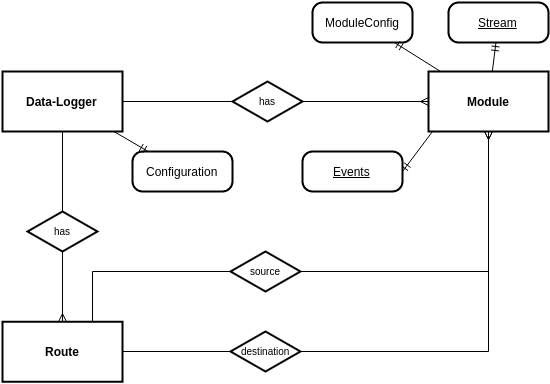

The diagram above was exported from draw.io. Its source (the exported page's mxGraphModel, read from the mxfile embedded in the PNG):
<mxGraphModel dx="1434" dy="793" grid="1" gridSize="10" guides="1" tooltips="1" connect="1" arrows="1" fold="1" page="1" pageScale="1" pageWidth="826" pageHeight="1169" background="#ffffff" math="0" shadow="0">
  <root>
    <mxCell id="0" style=";html=1;" />
    <mxCell id="1" style=";html=1;" parent="0" />
    <mxCell id="6f9b1d59705d37b2-59" style="edgeStyle=orthogonalEdgeStyle;rounded=0;html=1;exitX=0.75;exitY=0;entryX=0;entryY=0.5;endArrow=none;endFill=0;jettySize=auto;orthogonalLoop=1;" edge="1" parent="1" source="2" target="6f9b1d59705d37b2-57">
      <mxGeometry relative="1" as="geometry" />
    </mxCell>
    <mxCell id="6f9b1d59705d37b2-61" style="edgeStyle=orthogonalEdgeStyle;rounded=0;html=1;exitX=1;exitY=0.5;entryX=0;entryY=0.5;endArrow=none;endFill=0;jettySize=auto;orthogonalLoop=1;" edge="1" parent="1" source="2" target="6f9b1d59705d37b2-60">
      <mxGeometry relative="1" as="geometry" />
    </mxCell>
    <mxCell id="2" value="Route" style="strokeWidth=2;shape=mxgraph.er.entity;fontColor=#000000;buttonStyle=rect;fillColor=#ffffff;buttonText=;fontStyle=1;html=1;" vertex="1" parent="1">
      <mxGeometry x="150" y="640.2173913043478" width="120" height="60" as="geometry" />
    </mxCell>
    <mxCell id="4" value="Data-Logger" style="strokeWidth=2;shape=mxgraph.er.entity;fontColor=#000000;buttonStyle=rect;fillColor=#ffffff;buttonText=;fontStyle=1;html=1;" vertex="1" parent="1">
      <mxGeometry x="150" y="390" width="120" height="60" as="geometry" />
    </mxCell>
    <mxCell id="6" value="Module" style="strokeWidth=2;shape=mxgraph.er.entity;fontColor=#000000;buttonStyle=rect;fillColor=#ffffff;buttonText=;fontStyle=1;html=1;" vertex="1" parent="1">
      <mxGeometry x="576" y="390" width="120" height="60" as="geometry" />
    </mxCell>
    <mxCell id="7" value="has" style="strokeWidth=2;shape=mxgraph.er.has;buttonText=;fontSize=10;buttonStyle=rhombus;fontColor=#000000;fontStyle=0;html=1;" vertex="1" parent="1">
      <mxGeometry x="175" y="530" width="70" height="40" as="geometry" />
    </mxCell>
    <mxCell id="9" value="has" style="strokeWidth=2;shape=mxgraph.er.has;buttonText=;fontSize=10;buttonStyle=rhombus;fontColor=#000000;fontStyle=0;html=1;" vertex="1" parent="1">
      <mxGeometry x="380" y="400" width="70" height="40" as="geometry" />
    </mxCell>
    <mxCell id="12" value="" style="edgeStyle=none;endArrow=ERmany;endFill=1;noEdgeStyle=1;html=1;exitX=0.5;exitY=1;" edge="1" parent="1" source="7" target="2">
      <mxGeometry width="100" height="100" relative="1" as="geometry">
        <mxPoint x="286" y="570" as="sourcePoint" />
        <mxPoint x="-100" y="955" as="targetPoint" />
      </mxGeometry>
    </mxCell>
    <mxCell id="13" value="" style="edgeStyle=none;endArrow=none;noEdgeStyle=1;html=1;entryX=0.5;entryY=1;" edge="1" parent="1" source="7" target="4">
      <mxGeometry width="100" height="100" relative="1" as="geometry">
        <mxPoint x="574.75" y="360" as="sourcePoint" />
        <mxPoint x="545" y="279" as="targetPoint" />
      </mxGeometry>
    </mxCell>
    <mxCell id="14" value="" style="edgeStyle=none;endArrow=ERmany;endFill=1;noEdgeStyle=1;html=1;" edge="1" parent="1" source="9" target="6">
      <mxGeometry width="100" height="100" relative="1" as="geometry">
        <mxPoint x="380" y="200" as="sourcePoint" />
        <mxPoint x="520" y="240" as="targetPoint" />
      </mxGeometry>
    </mxCell>
    <mxCell id="15" value="" style="edgeStyle=none;endArrow=none;noEdgeStyle=1;html=1;" edge="1" parent="1" source="9" target="4">
      <mxGeometry width="100" height="100" relative="1" as="geometry">
        <mxPoint x="450" y="200" as="sourcePoint" />
        <mxPoint x="450" y="350" as="targetPoint" />
      </mxGeometry>
    </mxCell>
    <mxCell id="20" value="Configuration" style="strokeWidth=2;shape=mxgraph.er.entity;fontColor=#000000;buttonStyle=round;fillColor=#ffffff;buttonText=;html=1;" vertex="1" parent="1">
      <mxGeometry x="280" y="470" width="100" height="40" as="geometry" />
    </mxCell>
    <mxCell id="22" value="Stream" style="strokeWidth=2;shape=mxgraph.er.entity;fontColor=#000000;buttonStyle=round;fillColor=#ffffff;buttonText=;fontStyle=4;html=1;" vertex="1" parent="1">
      <mxGeometry x="596" y="321" width="100" height="40" as="geometry" />
    </mxCell>
    <mxCell id="23" value="ModuleConfig" style="strokeWidth=2;shape=mxgraph.er.entity;fontColor=#000000;buttonStyle=round;fillColor=#ffffff;buttonText=;html=1;" vertex="1" parent="1">
      <mxGeometry x="460" y="321" width="100" height="40" as="geometry" />
    </mxCell>
    <mxCell id="54" value="" style="edgeStyle=none;endArrow=ERmandOne;html=1;" edge="1" parent="1" source="6" target="22">
      <mxGeometry width="100" height="100" relative="1" as="geometry">
        <mxPoint x="740" y="430" as="sourcePoint" />
        <mxPoint x="680.8165137614678" y="216.21739130434776" as="targetPoint" />
      </mxGeometry>
    </mxCell>
    <mxCell id="55" value="" style="edgeStyle=none;endArrow=ERmandOne;html=1;" edge="1" parent="1" source="6" target="23">
      <mxGeometry width="100" height="100" relative="1" as="geometry">
        <mxPoint x="520" y="470" as="sourcePoint" />
        <mxPoint x="731.5555555555557" y="500" as="targetPoint" />
      </mxGeometry>
    </mxCell>
    <mxCell id="57" value="" style="edgeStyle=none;endArrow=ERmandOne;html=1;" edge="1" parent="1" source="4" target="20">
      <mxGeometry width="100" height="100" relative="1" as="geometry">
        <mxPoint x="320" y="650" as="sourcePoint" />
        <mxPoint x="90" y="400" as="targetPoint" />
      </mxGeometry>
    </mxCell>
    <mxCell id="5a6a9d74f3da6af6-58" value="" style="edgeStyle=none;endArrow=ERmandOne;html=1;entryX=1;entryY=0.5;" edge="1" parent="1" target="5a6a9d74f3da6af6-59">
      <mxGeometry x="682.6666666666667" y="460" width="100" height="100" as="geometry">
        <mxPoint x="580" y="450" as="sourcePoint" />
        <mxPoint x="750" y="430" as="targetPoint" />
      </mxGeometry>
    </mxCell>
    <mxCell id="5a6a9d74f3da6af6-59" value="Events" style="strokeWidth=2;shape=mxgraph.er.entity;fontColor=#000000;buttonStyle=round;fillColor=#ffffff;buttonText=;fontStyle=4;html=1;" vertex="1" parent="1">
      <mxGeometry x="450" y="470" width="100" height="40" as="geometry" />
    </mxCell>
    <mxCell id="1c4709f6602001a3-60" style="edgeStyle=orthogonalEdgeStyle;rounded=0;html=1;exitX=1;exitY=0.5;entryX=0.5;entryY=1;endArrow=ERmany;endFill=0;jettySize=auto;orthogonalLoop=1;" edge="1" parent="1" source="6f9b1d59705d37b2-57" target="6">
      <mxGeometry relative="1" as="geometry">
        <mxPoint x="465" y="590" as="sourcePoint" />
        <Array as="points">
          <mxPoint x="636" y="590" />
        </Array>
      </mxGeometry>
    </mxCell>
    <mxCell id="1c4709f6602001a3-61" style="edgeStyle=orthogonalEdgeStyle;rounded=0;html=1;exitX=1;exitY=0.5;endArrow=ERmany;endFill=0;jettySize=auto;orthogonalLoop=1;" edge="1" parent="1" source="6f9b1d59705d37b2-60" target="6">
      <mxGeometry relative="1" as="geometry">
        <mxPoint x="465" y="670" as="sourcePoint" />
        <Array as="points">
          <mxPoint x="636" y="670" />
        </Array>
      </mxGeometry>
    </mxCell>
    <mxCell id="6f9b1d59705d37b2-57" value="source" style="strokeWidth=2;shape=mxgraph.er.has;buttonText=;fontSize=10;buttonStyle=rhombus;fontColor=#000000;fontStyle=0;html=1;" vertex="1" parent="1">
      <mxGeometry x="378" y="570" width="70" height="40" as="geometry" />
    </mxCell>
    <mxCell id="6f9b1d59705d37b2-60" value="destination" style="strokeWidth=2;shape=mxgraph.er.has;buttonText=;fontSize=10;buttonStyle=rhombus;fontColor=#000000;fontStyle=0;html=1;" vertex="1" parent="1">
      <mxGeometry x="378" y="650" width="70" height="40" as="geometry" />
    </mxCell>
  </root>
</mxGraphModel>